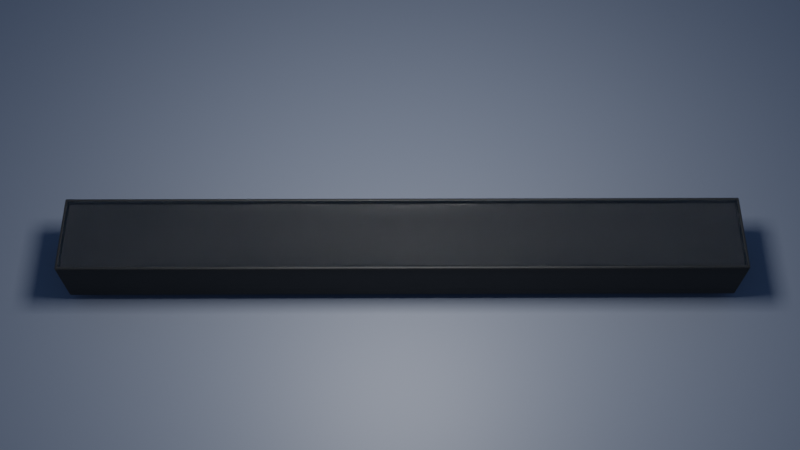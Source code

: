 # Source: lyric.blend  (saved by Blender 2.92.15; exported with 4.5.12 LTS)
import bpy
from mathutils import Matrix  # noqa: F401  (used for matrix-valued properties, if any)

bpy.ops.wm.read_factory_settings(use_empty=True)
scene = bpy.context.scene
scene.name = 'Scene'

# ---- collections
col_swapchain = bpy.data.collections.new('swapchain'); scene.collection.children.link(col_swapchain)
col_env = bpy.data.collections.new('Env'); scene.collection.children.link(col_env)
col_animation_nodes_object_container = bpy.data.collections.new('Animation Nodes Object Container'); scene.collection.children.link(col_animation_nodes_object_container)

# ---- materials (node trees are filled in below, after node groups)
mat_led = bpy.data.materials.new('led')
mat_led.use_transparent_shadow = False
mat_box = bpy.data.materials.new('box')
mat_box.use_transparent_shadow = False
mat_floor = bpy.data.materials.new('floor')
mat_floor.use_transparent_shadow = False
mat_glass = bpy.data.materials.new('glass')
mat_glass.use_transparent_shadow = False
mat_glass.use_raytrace_refraction = True
mat_glass.use_screen_refraction = True
mat_glass.thickness_mode = 'SLAB'

# ---- material node trees
mat_led.use_nodes = True; mat_led.node_tree.nodes.clear()
_N = mat_led.node_tree.nodes; _L = mat_led.node_tree.links
n0 = _N.new('ShaderNodeBsdfPrincipled'); n0.name = 'Principled BSDF'; n0.location = (10, 300)
n0.distribution = 'GGX'
n0.subsurface_method = 'BURLEY'
n0.inputs[0].default_value = (0.0, 0.0, 0.0, 1.0)
n0.inputs[2].default_value = 0.7045
n0.inputs[3].default_value = 1.45
n0.inputs[13].default_value = 0.2364
n0.inputs[27].default_value = (0.8112, 0.08445, 0.3947, 1.0)
n1 = _N.new('ShaderNodeOutputMaterial'); n1.name = 'Material Output'; n1.location = (300, 300)
n2 = _N.new('ShaderNodeAttribute'); n2.name = 'Attribute'; n2.location = (-670, -10)
n2.attribute_type = 'OBJECT'
n2.attribute_name = 'pass_index'
_L.new(n0.outputs[0], n1.inputs[0])
_L.new(n2.outputs[2], n0.inputs[28])
n1.is_active_output = True
mat_box.use_nodes = True; mat_box.node_tree.nodes.clear()
_N = mat_box.node_tree.nodes; _L = mat_box.node_tree.links
n0 = _N.new('ShaderNodeBsdfPrincipled'); n0.name = 'Principled BSDF'; n0.location = (10, 300)
n0.distribution = 'GGX'
n0.subsurface_method = 'BURLEY'
n0.inputs[0].default_value = (0.009312, 0.009312, 0.009312, 1.0)
n0.inputs[2].default_value = 0.5091
n0.inputs[3].default_value = 1.45
n0.inputs[13].default_value = 0.15
n0.inputs[27].default_value = (0.0, 0.0, 0.0, 1.0)
n0.inputs[28].default_value = 1.0
n1 = _N.new('ShaderNodeOutputMaterial'); n1.name = 'Material Output'; n1.location = (300, 300)
_L.new(n0.outputs[0], n1.inputs[0])
n1.is_active_output = True
mat_floor.use_nodes = True; mat_floor.node_tree.nodes.clear()
_N = mat_floor.node_tree.nodes; _L = mat_floor.node_tree.links
n0 = _N.new('ShaderNodeBsdfPrincipled'); n0.name = 'Principled BSDF'; n0.location = (10, 300)
n0.distribution = 'GGX'
n0.subsurface_method = 'BURLEY'
n0.inputs[0].default_value = (0.08064, 0.09439, 0.1226, 1.0)
n0.inputs[3].default_value = 1.45
n0.inputs[13].default_value = 0.3318
n0.inputs[27].default_value = (0.0, 0.0, 0.0, 1.0)
n0.inputs[28].default_value = 1.0
n1 = _N.new('ShaderNodeOutputMaterial'); n1.name = 'Material Output'; n1.location = (300, 300)
_L.new(n0.outputs[0], n1.inputs[0])
n1.is_active_output = True
mat_glass.use_nodes = True; mat_glass.node_tree.nodes.clear()
_N = mat_glass.node_tree.nodes; _L = mat_glass.node_tree.links
n0 = _N.new('ShaderNodeBsdfPrincipled'); n0.name = 'Principled BSDF'; n0.location = (10, 300)
n0.distribution = 'GGX'
n0.subsurface_method = 'BURLEY'
n0.inputs[0].default_value = (1.0, 1.0, 1.0, 1.0)
n0.inputs[2].default_value = 0.0
n0.inputs[3].default_value = 1.45
n0.inputs[13].default_value = 0.0
n0.inputs[18].default_value = 1.0
n0.inputs[27].default_value = (0.0, 0.0, 0.0, 1.0)
n0.inputs[28].default_value = 1.0
n1 = _N.new('ShaderNodeOutputMaterial'); n1.name = 'Material Output'; n1.location = (300, 300)
_L.new(n0.outputs[0], n1.inputs[0])
n1.is_active_output = True

# ---- world
world_world = bpy.data.worlds.new('World'); scene.world = world_world
world_world.use_nodes = True; world_world.node_tree.nodes.clear()
_N = world_world.node_tree.nodes; _L = world_world.node_tree.links
n0 = _N.new('ShaderNodeOutputWorld'); n0.name = 'World Output'; n0.location = (300, 300)
n1 = _N.new('ShaderNodeBackground'); n1.name = 'Background'; n1.location = (10, 300)
n1.inputs[1].default_value = 2.0
n2 = _N.new('ShaderNodeTexSky'); n2.name = 'Sky Texture'; n2.location = (-252, 262)
n2.sky_type = 'HOSEK_WILKIE'
_L.new(n1.outputs[0], n0.inputs[0])
_L.new(n2.outputs[0], n1.inputs[0])
n0.is_active_output = True
world_world.color = (0.05088, 0.05088, 0.05088)
world_world.use_sun_shadow = False
world_world.sun_shadow_jitter_overblur = 0.0

# ---- cameras
cam_camera = bpy.data.cameras.new('Camera')
cam_camera.clip_end = 100.0
cam_camera.ortho_scale = 7.314

# ---- lights
light_point_001 = bpy.data.lights.new('Point.001', 'AREA')
light_point_001.transmission_factor = 0.0
light_point_001.energy = 1571.0
light_point_001.shadow_soft_size = 0.25
light_point_001.shadow_maximum_resolution = 0.006
light_point_001.use_absolute_resolution = True

# ---- meshes
me_cube = bpy.data.meshes.new('Cube')
me_cube.from_pydata([(-1.0, -1.0, -1.0), (-1.0, -1.0, 1.0), (-1.0, 1.0, -1.0), (-1.0, 1.0, 1.0), (1.0, -1.0, -1.0), (1.0, -1.0, 1.0), (1.0, 1.0, -1.0), (1.0, 1.0, 1.0)], [], [(0, 1, 3, 2), (2, 3, 7, 6), (6, 7, 5, 4), (4, 5, 1, 0), (2, 6, 4, 0), (7, 3, 1, 5)])
_uv = me_cube.uv_layers.new(name='UVMap')
_uv.uv.foreach_set('vector', [0.375, 0.0, 0.625, 0.0, 0.625, 0.25, 0.375, 0.25, 0.375, 0.25, 0.625, 0.25, 0.625, 0.5, 0.375, 0.5, 0.375, 0.5, 0.625, 0.5, 0.625, 0.75, 0.375, 0.75, 0.375, 0.75, 0.625, 0.75, 0.625, 1.0, 0.375, 1.0, 0.125, 0.5, 0.375, 0.5, 0.375, 0.75, 0.125, 0.75, 0.625, 0.5, 0.875, 0.5, 0.875, 0.75, 0.625, 0.75])
me_cube.materials.append(mat_led)
me_cube.use_remesh_fix_poles = True
me_cube.use_remesh_preserve_attributes = False
me_cube.use_mirror_vertex_groups = False
me_cube.update()
me_cube_001 = bpy.data.meshes.new('Cube.001')
me_cube_001.from_pydata([(-6.064, -0.7101, -1.0), (-6.004, -0.6379, 0.07033), (-6.064, 0.7101, -1.0), (-6.004, 0.6379, 0.07033), (6.064, -0.7101, -1.0), (6.004, -0.6379, 0.07033), (6.064, 0.7101, -1.0), (6.004, 0.6379, 0.07033), (-6.064, -0.7101, 0.07033), (-6.064, 0.7101, 0.07033), (6.064, 0.7101, 0.07033), (6.064, -0.7101, 0.07033), (-6.004, -0.6379, -0.04126), (-6.004, 0.6379, -0.04126), (6.004, 0.6379, -0.04126), (6.004, -0.6379, -0.04126)], [], [(0, 8, 9, 2), (2, 9, 10, 6), (6, 10, 11, 4), (4, 11, 8, 0), (2, 6, 4, 0), (1, 5, 15, 12), (1, 3, 9, 8), (3, 7, 10, 9), (7, 5, 11, 10), (5, 1, 8, 11), (12, 15, 14, 13), (7, 3, 13, 14), (5, 7, 14, 15), (3, 1, 12, 13)])
me_cube_001.polygons.foreach_set('use_smooth', [True] * 14)
_uv = me_cube_001.uv_layers.new(name='UVMap')
_uv.uv.foreach_set('vector', [0.375, 0.0, 0.625, 0.0, 0.625, 0.25, 0.375, 0.25, 0.375, 0.25, 0.625, 0.25, 0.625, 0.5, 0.375, 0.5, 0.375, 0.5, 0.625, 0.5, 0.625, 0.75, 0.375, 0.75, 0.375, 0.75, 0.625, 0.75, 0.625, 1.0, 0.375, 1.0, 0.125, 0.5, 0.375, 0.5, 0.375, 0.75, 0.125, 0.75, 0.625, 0.954, 0.625, 0.7452, 0.625, 0.7452, 0.625, 0.954, 0.625, 0.954, 0.625, 0.296, 0.625, 0.25, 0.625, 1.0, 0.625, 0.296, 0.625, 0.5048, 0.625, 0.5, 0.625, 0.25, 0.625, 0.5048, 0.625, 0.7452, 0.625, 0.75, 0.625, 0.5, 0.625, 0.7452, 0.625, 0.954, 0.625, 1.0, 0.625, 0.75, 0.625, 0.954, 0.625, 0.7452, 0.625, 0.5048, 0.625, 0.296, 0.625, 0.5048, 0.625, 0.296, 0.625, 0.296, 0.625, 0.5048, 0.625, 0.7452, 0.625, 0.5048, 0.625, 0.5048, 0.625, 0.7452, 0.625, 0.296, 0.625, 0.954, 0.625, 0.954, 0.625, 0.296])
me_cube_001.materials.append(mat_box)
me_cube_001.use_remesh_fix_poles = True
me_cube_001.use_remesh_preserve_attributes = False
me_cube_001.use_mirror_vertex_groups = False
me_cube_001.update()
me_plane = bpy.data.meshes.new('Plane')
me_plane.from_pydata([(-1.0, -1.0, 0.0), (1.0, -1.0, 0.0), (-1.0, 1.0, 0.0), (1.0, 1.0, 0.0)], [], [(0, 2, 3, 1)])
_uv = me_plane.uv_layers.new(name='UVMap')
_uv.uv.foreach_set('vector', [0.0, 0.0, 0.0, 1.0, 1.0, 1.0, 1.0, 0.0])
me_plane.materials.append(mat_floor)
me_plane.use_remesh_fix_poles = True
me_plane.use_remesh_preserve_attributes = False
me_plane.use_mirror_vertex_groups = False
me_plane.update()
me_plane_001 = bpy.data.meshes.new('Plane.001')
me_plane_001.from_pydata([(-1.0, -1.0, 0.0), (1.0, -1.0, 0.0), (-1.0, 1.0, 0.0), (1.0, 1.0, 0.0)], [], [(0, 1, 3, 2)])
_uv = me_plane_001.uv_layers.new(name='UVMap')
_uv.uv.foreach_set('vector', [0.0, 0.0, 1.0, 0.0, 1.0, 1.0, 0.0, 1.0])
me_plane_001.materials.append(mat_glass)
me_plane_001.use_remesh_fix_poles = True
me_plane_001.use_remesh_preserve_attributes = False
me_plane_001.use_mirror_vertex_groups = False
me_plane_001.update()

# ---- curves / text
txt_text = bpy.data.curves.new('Text', 'FONT')
txt_text.dimensions = '2D'
txt_text.body = ' 几句是非 也无法将我的热情冷却'
txt_text.use_path_clamp = True
txt_text.extrude = 0.1
txt_text.align_x = 'CENTER'
txt_text.align_y = 'CENTER'
txt_text_001 = bpy.data.curves.new('Text.001', 'FONT')
txt_text_001.dimensions = '2D'
txt_text_001.body = ' 院子落叶 跟我的思念厚厚一叠'
txt_text_001.use_path_clamp = True
txt_text_001.extrude = 0.1
txt_text_001.align_x = 'CENTER'
txt_text_001.align_y = 'CENTER'

# ---- objects
ob_t1 = bpy.data.objects.new('t1', txt_text)
ob_t2 = bpy.data.objects.new('t2', txt_text_001)
ob_camera = bpy.data.objects.new('Camera', cam_camera)
ob_cube = bpy.data.objects.new('Cube', me_cube)
ob_box = bpy.data.objects.new('box', me_cube_001)
ob_floor = bpy.data.objects.new('floor', me_plane)
ob_light = bpy.data.objects.new('light', light_point_001)
ob_plane_001 = bpy.data.objects.new('Plane.001', me_plane_001)

# ---- transforms, parenting, visibility, modifiers, constraints
ob_t1.location = (0.0, 0.0, 0.0)
ob_t1.hide_render = True
ob_t1.lineart.crease_threshold = 0.0
ob_t2.location = (0.0, 1.0, 0.0)
ob_t2.hide_render = True
ob_t2.lineart.crease_threshold = 0.0
ob_camera.location = (-0.06652, -9.185, 17.48)
ob_camera.rotation_euler = (0.4931, 7.857e-08, -0.002619)
ob_camera.lock_rotations_4d = False
ob_camera.empty_display_type = 'ARROWS'
ob_camera.color = (0.0, 0.0, 0.0, 0.0)
ob_camera.display_type = 'WIRE'
ob_camera.lineart.crease_threshold = 0.0
ob_cube.location = (-13.99, -0.628, -0.332)
ob_cube.hide_viewport = True
ob_cube.hide_render = True
ob_cube.lineart.crease_threshold = 0.0
ob_box.location = (0.0, 0.0, 0.0236)
ob_box.lineart.crease_threshold = 0.0
_m = ob_box.modifiers.new('Bevel', 'BEVEL')
_m.width = 0.03
_m.width_pct = 0.03
_m.segments = 3
_m.offset_type = 'ABSOLUTE'
_m = ob_box.modifiers.new('Subdivision', 'SUBSURF')
_m.uv_smooth = 'PRESERVE_CORNERS'
_m.subdivision_type = 'SIMPLE'
_m.levels = 2
ob_floor.location = (0.0, -0.628, -1.149)
ob_floor.scale = (14.55, 14.55, 14.55)
ob_floor.lineart.crease_threshold = 0.0
ob_light.location = (0.0, 0.0, 8.236)
ob_light.scale = (10.94, 10.94, 10.94)
ob_light.lineart.crease_threshold = 0.0
ob_plane_001.parent = ob_box
ob_plane_001.location = (0.0, 0.0, 0.06858)
ob_plane_001.scale = (6.048, 0.6958, 1.0)
ob_plane_001.lineart.crease_threshold = 0.0

# ---- collection membership
col_swapchain.objects.link(ob_t1)
col_swapchain.objects.link(ob_t2)
col_env.objects.link(ob_camera)
col_env.objects.link(ob_cube)
col_env.objects.link(ob_box)
col_env.objects.link(ob_floor)
col_env.objects.link(ob_light)
col_env.objects.link(ob_plane_001)

# ---- scene / render settings (as saved in the file)
scene.camera = ob_camera
scene.frame_start = 1; scene.frame_end = 500; scene.frame_set(499)
scene.render.engine = 'BLENDER_EEVEE_NEXT'
scene.render.image_settings.file_format = 'JPEG'
scene.render.image_settings.color_mode = 'RGB'
scene.cycles.use_denoising = False
scene.cycles.samples = 128
scene.cycles.sampling_pattern = 'TABULATED_SOBOL'
scene.cycles.use_adaptive_sampling = False
scene.cycles.use_light_tree = False
scene.eevee.use_gtao = True
scene.eevee.use_raytracing = True
scene.view_settings.look = 'High Contrast'
scene.view_settings.view_transform = 'Filmic'
bpy.context.view_layer.update()
